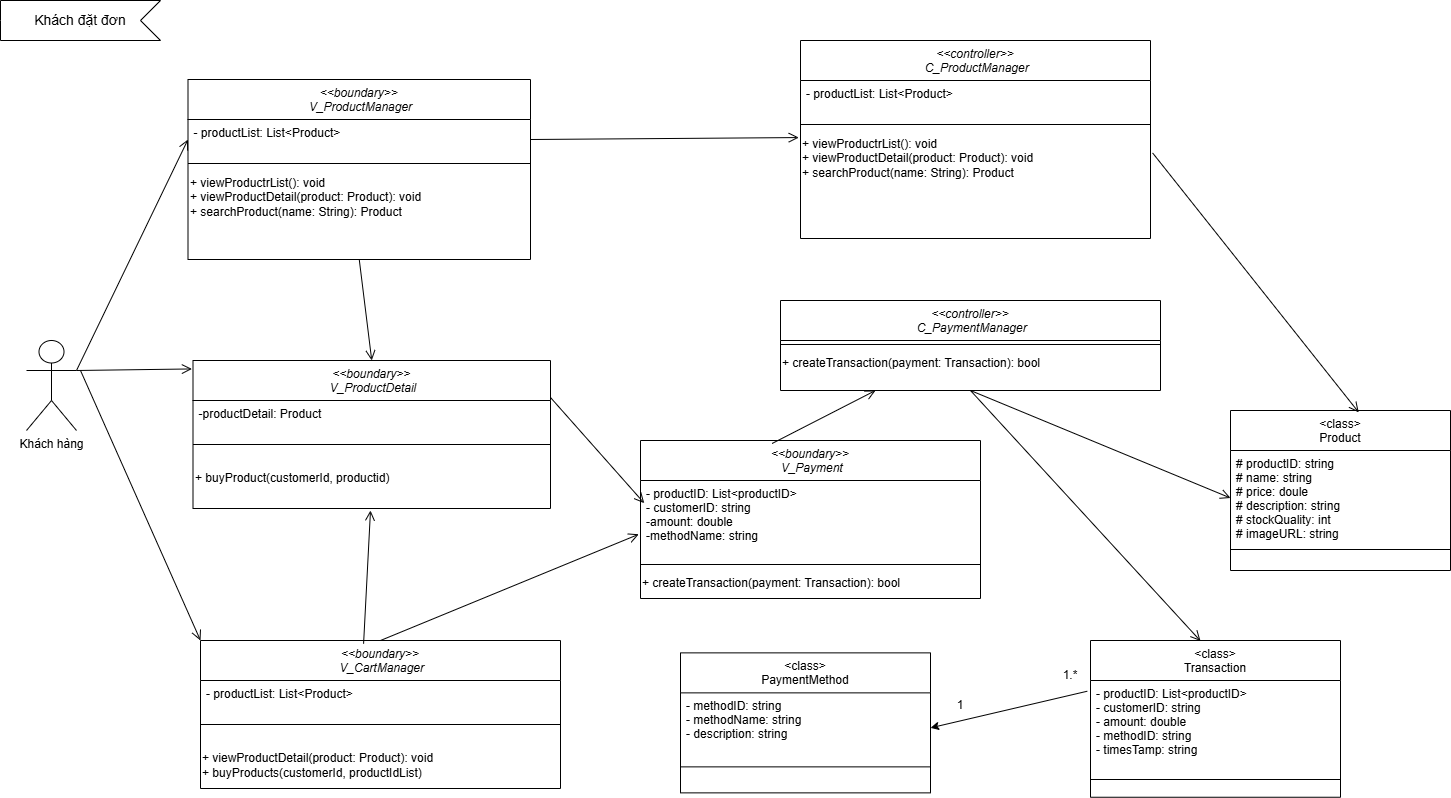

The diagram above was exported from draw.io. Its source (the exported page's mxGraphModel, read from the mxfile embedded in the PNG):
<mxGraphModel dx="1737" dy="937" grid="1" gridSize="10" guides="1" tooltips="1" connect="1" arrows="1" fold="1" page="1" pageScale="1" pageWidth="1169" pageHeight="827" math="0" shadow="0">
  <root>
    <mxCell id="0" />
    <mxCell id="1" parent="0" />
    <mxCell id="klAfiAKTfNTCL5jd6m-G-11" value="&lt;class&gt;&#10;Product" style="swimlane;fontStyle=0;align=center;verticalAlign=top;childLayout=stackLayout;horizontal=1;startSize=40;horizontalStack=0;resizeParent=1;resizeLast=0;collapsible=1;marginBottom=0;rounded=0;shadow=0;strokeWidth=1;" vertex="1" parent="1">
      <mxGeometry x="1260" y="430" width="220" height="160" as="geometry">
        <mxRectangle x="130" y="380" width="160" height="26" as="alternateBounds" />
      </mxGeometry>
    </mxCell>
    <mxCell id="klAfiAKTfNTCL5jd6m-G-12" value="# productID: string&#10;# name: string&#10;# price: doule&#10;# description: string&#10;# stockQuality: int&#10;# imageURL: string" style="text;align=left;verticalAlign=top;spacingLeft=4;spacingRight=4;overflow=hidden;rotatable=0;points=[[0,0.5],[1,0.5]];portConstraint=eastwest;" vertex="1" parent="klAfiAKTfNTCL5jd6m-G-11">
      <mxGeometry y="40" width="220" height="95" as="geometry" />
    </mxCell>
    <mxCell id="klAfiAKTfNTCL5jd6m-G-13" value="" style="line;html=1;strokeWidth=1;align=left;verticalAlign=middle;spacingTop=-1;spacingLeft=3;spacingRight=3;rotatable=0;labelPosition=right;points=[];portConstraint=eastwest;" vertex="1" parent="klAfiAKTfNTCL5jd6m-G-11">
      <mxGeometry y="135" width="220" height="8" as="geometry" />
    </mxCell>
    <mxCell id="klAfiAKTfNTCL5jd6m-G-14" value="&#10;" style="text;align=left;verticalAlign=top;spacingLeft=4;spacingRight=4;overflow=hidden;rotatable=0;points=[[0,0.5],[1,0.5]];portConstraint=eastwest;fontStyle=0" vertex="1" parent="klAfiAKTfNTCL5jd6m-G-11">
      <mxGeometry y="143" width="220" height="7" as="geometry" />
    </mxCell>
    <mxCell id="klAfiAKTfNTCL5jd6m-G-16" value="Khách đặt đơn" style="html=1;shape=mxgraph.infographic.ribbonSimple;notch1=20;notch2=0;align=center;verticalAlign=middle;fontSize=14;fontStyle=0;flipH=1;fillColor=#FFFFFF;whiteSpace=wrap;" vertex="1" parent="1">
      <mxGeometry x="30" y="20" width="160" height="40" as="geometry" />
    </mxCell>
    <mxCell id="klAfiAKTfNTCL5jd6m-G-18" value="&lt;&lt;boundary&gt;&gt;&#10; V_ProductManager" style="swimlane;fontStyle=2;align=center;verticalAlign=top;childLayout=stackLayout;horizontal=1;startSize=40;horizontalStack=0;resizeParent=1;resizeLast=0;collapsible=1;marginBottom=0;rounded=0;shadow=0;strokeWidth=1;" vertex="1" parent="1">
      <mxGeometry x="217.5" y="99" width="342.5" height="180" as="geometry">
        <mxRectangle x="210" y="100" width="160" height="26" as="alternateBounds" />
      </mxGeometry>
    </mxCell>
    <mxCell id="klAfiAKTfNTCL5jd6m-G-19" value="- productList: List&lt;Product&gt;&#10;" style="text;align=left;verticalAlign=top;spacingLeft=4;spacingRight=4;overflow=hidden;rotatable=0;points=[[0,0.5],[1,0.5]];portConstraint=eastwest;rounded=0;shadow=0;html=0;" vertex="1" parent="klAfiAKTfNTCL5jd6m-G-18">
      <mxGeometry y="40" width="342.5" height="40" as="geometry" />
    </mxCell>
    <mxCell id="klAfiAKTfNTCL5jd6m-G-20" value="" style="line;html=1;strokeWidth=1;align=left;verticalAlign=middle;spacingTop=-1;spacingLeft=3;spacingRight=3;rotatable=0;labelPosition=right;points=[];portConstraint=eastwest;" vertex="1" parent="klAfiAKTfNTCL5jd6m-G-18">
      <mxGeometry y="80" width="342.5" height="8" as="geometry" />
    </mxCell>
    <mxCell id="klAfiAKTfNTCL5jd6m-G-21" value="&lt;span style=&quot;&quot;&gt;+ viewProductrList(): void&lt;/span&gt;&lt;div style=&quot;&quot;&gt;+ viewProductDetail(product: Product): void&lt;/div&gt;&lt;div style=&quot;&quot;&gt;&lt;span style=&quot;background-color: transparent;&quot;&gt;+ searchProduct(name: String): Product&lt;/span&gt;&lt;/div&gt;" style="text;html=1;align=left;verticalAlign=middle;resizable=0;points=[];autosize=1;strokeColor=none;fillColor=none;" vertex="1" parent="klAfiAKTfNTCL5jd6m-G-18">
      <mxGeometry y="88" width="342.5" height="60" as="geometry" />
    </mxCell>
    <mxCell id="klAfiAKTfNTCL5jd6m-G-22" value="&lt;&lt;boundary&gt;&gt;&#10; V_ProductDetail" style="swimlane;fontStyle=2;align=center;verticalAlign=top;childLayout=stackLayout;horizontal=1;startSize=40;horizontalStack=0;resizeParent=1;resizeLast=0;collapsible=1;marginBottom=0;rounded=0;shadow=0;strokeWidth=1;" vertex="1" parent="1">
      <mxGeometry x="222.5" y="380" width="357.5" height="148" as="geometry">
        <mxRectangle x="210" y="100" width="160" height="26" as="alternateBounds" />
      </mxGeometry>
    </mxCell>
    <mxCell id="klAfiAKTfNTCL5jd6m-G-23" value="-productDetail: Product" style="text;align=left;verticalAlign=top;spacingLeft=4;spacingRight=4;overflow=hidden;rotatable=0;points=[[0,0.5],[1,0.5]];portConstraint=eastwest;rounded=0;shadow=0;html=0;" vertex="1" parent="klAfiAKTfNTCL5jd6m-G-22">
      <mxGeometry y="40" width="357.5" height="40" as="geometry" />
    </mxCell>
    <mxCell id="klAfiAKTfNTCL5jd6m-G-24" value="" style="line;html=1;strokeWidth=1;align=left;verticalAlign=middle;spacingTop=-1;spacingLeft=3;spacingRight=3;rotatable=0;labelPosition=right;points=[];portConstraint=eastwest;" vertex="1" parent="klAfiAKTfNTCL5jd6m-G-22">
      <mxGeometry y="80" width="357.5" height="8" as="geometry" />
    </mxCell>
    <mxCell id="klAfiAKTfNTCL5jd6m-G-25" value="&lt;br&gt;&lt;div&gt;+ buyProduct(customerId, productid)&lt;/div&gt;&lt;div&gt;&lt;br&gt;&lt;/div&gt;" style="text;html=1;align=left;verticalAlign=middle;resizable=0;points=[];autosize=1;strokeColor=none;fillColor=none;" vertex="1" parent="klAfiAKTfNTCL5jd6m-G-22">
      <mxGeometry y="88" width="357.5" height="60" as="geometry" />
    </mxCell>
    <mxCell id="klAfiAKTfNTCL5jd6m-G-26" value="&lt;&lt;controller&gt;&gt;&#10; C_ProductManager" style="swimlane;fontStyle=2;align=center;verticalAlign=top;childLayout=stackLayout;horizontal=1;startSize=40;horizontalStack=0;resizeParent=1;resizeLast=0;collapsible=1;marginBottom=0;rounded=0;shadow=0;strokeWidth=1;" vertex="1" parent="1">
      <mxGeometry x="830" y="60" width="350" height="198" as="geometry">
        <mxRectangle x="210" y="100" width="160" height="26" as="alternateBounds" />
      </mxGeometry>
    </mxCell>
    <mxCell id="klAfiAKTfNTCL5jd6m-G-27" value="- productList: List&lt;Product&gt;&#10;" style="text;align=left;verticalAlign=top;spacingLeft=4;spacingRight=4;overflow=hidden;rotatable=0;points=[[0,0.5],[1,0.5]];portConstraint=eastwest;rounded=0;shadow=0;html=0;" vertex="1" parent="klAfiAKTfNTCL5jd6m-G-26">
      <mxGeometry y="40" width="350" height="40" as="geometry" />
    </mxCell>
    <mxCell id="klAfiAKTfNTCL5jd6m-G-28" value="" style="line;html=1;strokeWidth=1;align=left;verticalAlign=middle;spacingTop=-1;spacingLeft=3;spacingRight=3;rotatable=0;labelPosition=right;points=[];portConstraint=eastwest;" vertex="1" parent="klAfiAKTfNTCL5jd6m-G-26">
      <mxGeometry y="80" width="350" height="8" as="geometry" />
    </mxCell>
    <mxCell id="klAfiAKTfNTCL5jd6m-G-29" value="+ viewProductrList(): void&lt;div&gt;+ viewProductDetail(product: Product): void&lt;/div&gt;&lt;div&gt;&lt;span style=&quot;background-color: transparent;&quot;&gt;+ searchProduct(name: String): Product&lt;/span&gt;&lt;/div&gt;" style="text;html=1;align=left;verticalAlign=middle;resizable=0;points=[];autosize=1;strokeColor=none;fillColor=none;" vertex="1" parent="klAfiAKTfNTCL5jd6m-G-26">
      <mxGeometry y="88" width="350" height="60" as="geometry" />
    </mxCell>
    <mxCell id="klAfiAKTfNTCL5jd6m-G-30" value="Khách hàng" style="shape=umlActor;verticalLabelPosition=bottom;verticalAlign=top;html=1;" vertex="1" parent="1">
      <mxGeometry x="56" y="360" width="50" height="90" as="geometry" />
    </mxCell>
    <mxCell id="klAfiAKTfNTCL5jd6m-G-31" value="" style="endArrow=open;startArrow=none;endFill=0;startFill=0;endSize=8;html=1;verticalAlign=bottom;labelBackgroundColor=none;strokeWidth=1;rounded=0;exitX=1;exitY=0.3333333333333333;exitDx=0;exitDy=0;exitPerimeter=0;entryX=0;entryY=0.5;entryDx=0;entryDy=0;" edge="1" parent="1" source="klAfiAKTfNTCL5jd6m-G-30" target="klAfiAKTfNTCL5jd6m-G-19">
      <mxGeometry width="160" relative="1" as="geometry">
        <mxPoint x="496" y="570" as="sourcePoint" />
        <mxPoint x="656" y="570" as="targetPoint" />
      </mxGeometry>
    </mxCell>
    <mxCell id="klAfiAKTfNTCL5jd6m-G-32" value="" style="endArrow=open;startArrow=none;endFill=0;startFill=0;endSize=8;html=1;verticalAlign=bottom;labelBackgroundColor=none;strokeWidth=1;rounded=0;exitX=1;exitY=0.3333333333333333;exitDx=0;exitDy=0;exitPerimeter=0;entryX=-0.003;entryY=0.057;entryDx=0;entryDy=0;entryPerimeter=0;" edge="1" parent="1" source="klAfiAKTfNTCL5jd6m-G-30" target="klAfiAKTfNTCL5jd6m-G-22">
      <mxGeometry width="160" relative="1" as="geometry">
        <mxPoint x="116" y="400" as="sourcePoint" />
        <mxPoint x="230" y="210" as="targetPoint" />
      </mxGeometry>
    </mxCell>
    <mxCell id="klAfiAKTfNTCL5jd6m-G-33" value="" style="endArrow=open;startArrow=none;endFill=0;startFill=0;endSize=8;html=1;verticalAlign=bottom;labelBackgroundColor=none;strokeWidth=1;rounded=0;exitX=0.5;exitY=1;exitDx=0;exitDy=0;entryX=0.5;entryY=0;entryDx=0;entryDy=0;" edge="1" parent="1" source="klAfiAKTfNTCL5jd6m-G-18" target="klAfiAKTfNTCL5jd6m-G-22">
      <mxGeometry width="160" relative="1" as="geometry">
        <mxPoint x="116" y="400" as="sourcePoint" />
        <mxPoint x="230" y="210" as="targetPoint" />
      </mxGeometry>
    </mxCell>
    <mxCell id="klAfiAKTfNTCL5jd6m-G-34" value="" style="endArrow=open;startArrow=none;endFill=0;startFill=0;endSize=8;html=1;verticalAlign=bottom;labelBackgroundColor=none;strokeWidth=1;rounded=0;exitX=1;exitY=0.5;exitDx=0;exitDy=0;entryX=-0.005;entryY=0.151;entryDx=0;entryDy=0;entryPerimeter=0;" edge="1" parent="1" source="klAfiAKTfNTCL5jd6m-G-19" target="klAfiAKTfNTCL5jd6m-G-29">
      <mxGeometry width="160" relative="1" as="geometry">
        <mxPoint x="420" y="330" as="sourcePoint" />
        <mxPoint x="423" y="506" as="targetPoint" />
      </mxGeometry>
    </mxCell>
    <mxCell id="klAfiAKTfNTCL5jd6m-G-38" value="&lt;class&gt;&#10;Transaction" style="swimlane;fontStyle=0;align=center;verticalAlign=top;childLayout=stackLayout;horizontal=1;startSize=40;horizontalStack=0;resizeParent=1;resizeLast=0;collapsible=1;marginBottom=0;rounded=0;shadow=0;strokeWidth=1;" vertex="1" parent="1">
      <mxGeometry x="1120" y="660" width="250" height="156.75" as="geometry">
        <mxRectangle x="130" y="380" width="160" height="26" as="alternateBounds" />
      </mxGeometry>
    </mxCell>
    <mxCell id="klAfiAKTfNTCL5jd6m-G-39" value="- productID: List&lt;productID&gt;&#10;- customerID: string &#10;- amount: double&#10;- methodID: string&#10;- timesTamp: string" style="text;align=left;verticalAlign=top;spacingLeft=4;spacingRight=4;overflow=hidden;rotatable=0;points=[[0,0.5],[1,0.5]];portConstraint=eastwest;" vertex="1" parent="klAfiAKTfNTCL5jd6m-G-38">
      <mxGeometry y="40" width="250" height="95" as="geometry" />
    </mxCell>
    <mxCell id="klAfiAKTfNTCL5jd6m-G-40" value="" style="line;html=1;strokeWidth=1;align=left;verticalAlign=middle;spacingTop=-1;spacingLeft=3;spacingRight=3;rotatable=0;labelPosition=right;points=[];portConstraint=eastwest;" vertex="1" parent="klAfiAKTfNTCL5jd6m-G-38">
      <mxGeometry y="135" width="250" height="8" as="geometry" />
    </mxCell>
    <mxCell id="klAfiAKTfNTCL5jd6m-G-42" value="&lt;class&gt;&#10;PaymentMethod" style="swimlane;fontStyle=0;align=center;verticalAlign=top;childLayout=stackLayout;horizontal=1;startSize=40;horizontalStack=0;resizeParent=1;resizeLast=0;collapsible=1;marginBottom=0;rounded=0;shadow=0;strokeWidth=1;" vertex="1" parent="1">
      <mxGeometry x="710" y="672.37" width="250" height="140" as="geometry">
        <mxRectangle x="130" y="380" width="160" height="26" as="alternateBounds" />
      </mxGeometry>
    </mxCell>
    <mxCell id="klAfiAKTfNTCL5jd6m-G-43" value="- methodID: string&#10;- methodName: string&#10;- description: string" style="text;align=left;verticalAlign=top;spacingLeft=4;spacingRight=4;overflow=hidden;rotatable=0;points=[[0,0.5],[1,0.5]];portConstraint=eastwest;" vertex="1" parent="klAfiAKTfNTCL5jd6m-G-42">
      <mxGeometry y="40" width="250" height="70" as="geometry" />
    </mxCell>
    <mxCell id="klAfiAKTfNTCL5jd6m-G-44" value="" style="line;html=1;strokeWidth=1;align=left;verticalAlign=middle;spacingTop=-1;spacingLeft=3;spacingRight=3;rotatable=0;labelPosition=right;points=[];portConstraint=eastwest;" vertex="1" parent="klAfiAKTfNTCL5jd6m-G-42">
      <mxGeometry y="110" width="250" height="8" as="geometry" />
    </mxCell>
    <mxCell id="klAfiAKTfNTCL5jd6m-G-45" value="&#10;" style="text;align=left;verticalAlign=top;spacingLeft=4;spacingRight=4;overflow=hidden;rotatable=0;points=[[0,0.5],[1,0.5]];portConstraint=eastwest;fontStyle=0" vertex="1" parent="klAfiAKTfNTCL5jd6m-G-42">
      <mxGeometry y="118" width="250" height="12" as="geometry" />
    </mxCell>
    <mxCell id="klAfiAKTfNTCL5jd6m-G-46" value="&lt;&lt;controller&gt;&gt;&#10; C_PaymentManager" style="swimlane;fontStyle=2;align=center;verticalAlign=top;childLayout=stackLayout;horizontal=1;startSize=40;horizontalStack=0;resizeParent=1;resizeLast=0;collapsible=1;marginBottom=0;rounded=0;shadow=0;strokeWidth=1;" vertex="1" parent="1">
      <mxGeometry x="810" y="320" width="380" height="90" as="geometry">
        <mxRectangle x="210" y="100" width="160" height="26" as="alternateBounds" />
      </mxGeometry>
    </mxCell>
    <mxCell id="klAfiAKTfNTCL5jd6m-G-48" value="" style="line;html=1;strokeWidth=1;align=left;verticalAlign=middle;spacingTop=-1;spacingLeft=3;spacingRight=3;rotatable=0;labelPosition=right;points=[];portConstraint=eastwest;" vertex="1" parent="klAfiAKTfNTCL5jd6m-G-46">
      <mxGeometry y="40" width="380" height="8" as="geometry" />
    </mxCell>
    <mxCell id="klAfiAKTfNTCL5jd6m-G-49" value="+ createTransaction(payment: Transaction): bool" style="text;html=1;align=left;verticalAlign=middle;resizable=0;points=[];autosize=1;strokeColor=none;fillColor=none;" vertex="1" parent="klAfiAKTfNTCL5jd6m-G-46">
      <mxGeometry y="48" width="380" height="30" as="geometry" />
    </mxCell>
    <mxCell id="klAfiAKTfNTCL5jd6m-G-50" value="&lt;&lt;boundary&gt;&gt;&#10; V_CartManager" style="swimlane;fontStyle=2;align=center;verticalAlign=top;childLayout=stackLayout;horizontal=1;startSize=40;horizontalStack=0;resizeParent=1;resizeLast=0;collapsible=1;marginBottom=0;rounded=0;shadow=0;strokeWidth=1;" vertex="1" parent="1">
      <mxGeometry x="230" y="660" width="360" height="148" as="geometry">
        <mxRectangle x="210" y="100" width="160" height="26" as="alternateBounds" />
      </mxGeometry>
    </mxCell>
    <mxCell id="klAfiAKTfNTCL5jd6m-G-51" value="- productList: List&lt;Product&gt;&#10;" style="text;align=left;verticalAlign=top;spacingLeft=4;spacingRight=4;overflow=hidden;rotatable=0;points=[[0,0.5],[1,0.5]];portConstraint=eastwest;rounded=0;shadow=0;html=0;" vertex="1" parent="klAfiAKTfNTCL5jd6m-G-50">
      <mxGeometry y="40" width="360" height="40" as="geometry" />
    </mxCell>
    <mxCell id="klAfiAKTfNTCL5jd6m-G-52" value="" style="line;html=1;strokeWidth=1;align=left;verticalAlign=middle;spacingTop=-1;spacingLeft=3;spacingRight=3;rotatable=0;labelPosition=right;points=[];portConstraint=eastwest;" vertex="1" parent="klAfiAKTfNTCL5jd6m-G-50">
      <mxGeometry y="80" width="360" height="8" as="geometry" />
    </mxCell>
    <mxCell id="klAfiAKTfNTCL5jd6m-G-53" value="&lt;br&gt;&lt;div style=&quot;&quot;&gt;+ viewProductDetail(product: Product): void&lt;/div&gt;&lt;div style=&quot;&quot;&gt;+ buyProducts(customerId, productIdList)&lt;/div&gt;" style="text;html=1;align=left;verticalAlign=middle;resizable=0;points=[];autosize=1;strokeColor=none;fillColor=none;" vertex="1" parent="klAfiAKTfNTCL5jd6m-G-50">
      <mxGeometry y="88" width="360" height="60" as="geometry" />
    </mxCell>
    <mxCell id="klAfiAKTfNTCL5jd6m-G-54" value="" style="endArrow=open;startArrow=none;endFill=0;startFill=0;endSize=8;html=1;verticalAlign=bottom;labelBackgroundColor=none;strokeWidth=1;rounded=0;entryX=0;entryY=0;entryDx=0;entryDy=0;" edge="1" parent="1" target="klAfiAKTfNTCL5jd6m-G-50">
      <mxGeometry width="160" relative="1" as="geometry">
        <mxPoint x="110" y="390" as="sourcePoint" />
        <mxPoint x="231" y="398" as="targetPoint" />
      </mxGeometry>
    </mxCell>
    <mxCell id="klAfiAKTfNTCL5jd6m-G-55" value="" style="endArrow=open;startArrow=none;endFill=0;startFill=0;endSize=8;html=1;verticalAlign=bottom;labelBackgroundColor=none;strokeWidth=1;rounded=0;exitX=0.453;exitY=0.022;exitDx=0;exitDy=0;exitPerimeter=0;" edge="1" parent="1" source="klAfiAKTfNTCL5jd6m-G-50">
      <mxGeometry width="160" relative="1" as="geometry">
        <mxPoint x="400" y="680" as="sourcePoint" />
        <mxPoint x="400" y="530" as="targetPoint" />
      </mxGeometry>
    </mxCell>
    <mxCell id="klAfiAKTfNTCL5jd6m-G-56" value="&lt;&lt;boundary&gt;&gt;&#10; V_Payment" style="swimlane;fontStyle=2;align=center;verticalAlign=top;childLayout=stackLayout;horizontal=1;startSize=40;horizontalStack=0;resizeParent=1;resizeLast=0;collapsible=1;marginBottom=0;rounded=0;shadow=0;strokeWidth=1;" vertex="1" parent="1">
      <mxGeometry x="670" y="460" width="340" height="158" as="geometry">
        <mxRectangle x="210" y="100" width="160" height="26" as="alternateBounds" />
      </mxGeometry>
    </mxCell>
    <mxCell id="klAfiAKTfNTCL5jd6m-G-57" value="- productID: List&lt;productID&gt;&#10;- customerID: string &#10;-amount: double&#10;-methodName: string" style="text;align=left;verticalAlign=top;spacingLeft=4;spacingRight=4;overflow=hidden;rotatable=0;points=[[0,0.5],[1,0.5]];portConstraint=eastwest;rounded=0;shadow=0;html=0;" vertex="1" parent="klAfiAKTfNTCL5jd6m-G-56">
      <mxGeometry y="40" width="340" height="80" as="geometry" />
    </mxCell>
    <mxCell id="klAfiAKTfNTCL5jd6m-G-58" value="" style="line;html=1;strokeWidth=1;align=left;verticalAlign=middle;spacingTop=-1;spacingLeft=3;spacingRight=3;rotatable=0;labelPosition=right;points=[];portConstraint=eastwest;" vertex="1" parent="klAfiAKTfNTCL5jd6m-G-56">
      <mxGeometry y="120" width="340" height="8" as="geometry" />
    </mxCell>
    <mxCell id="klAfiAKTfNTCL5jd6m-G-59" value="&lt;div&gt;+ createTransaction(payment: Transaction): bool&lt;/div&gt;" style="text;html=1;align=left;verticalAlign=middle;resizable=0;points=[];autosize=1;strokeColor=none;fillColor=none;" vertex="1" parent="klAfiAKTfNTCL5jd6m-G-56">
      <mxGeometry y="128" width="340" height="30" as="geometry" />
    </mxCell>
    <mxCell id="klAfiAKTfNTCL5jd6m-G-61" value="" style="endArrow=open;startArrow=none;endFill=0;startFill=0;endSize=8;html=1;verticalAlign=bottom;labelBackgroundColor=none;strokeWidth=1;rounded=0;exitX=0.5;exitY=0;exitDx=0;exitDy=0;entryX=-0.005;entryY=0.672;entryDx=0;entryDy=0;entryPerimeter=0;" edge="1" parent="1" source="klAfiAKTfNTCL5jd6m-G-50" target="klAfiAKTfNTCL5jd6m-G-57">
      <mxGeometry width="160" relative="1" as="geometry">
        <mxPoint x="412" y="703" as="sourcePoint" />
        <mxPoint x="410" y="540" as="targetPoint" />
      </mxGeometry>
    </mxCell>
    <mxCell id="klAfiAKTfNTCL5jd6m-G-62" value="" style="endArrow=open;startArrow=none;endFill=0;startFill=0;endSize=8;html=1;verticalAlign=bottom;labelBackgroundColor=none;strokeWidth=1;rounded=0;exitX=1;exitY=0.25;exitDx=0;exitDy=0;entryX=0.011;entryY=0.284;entryDx=0;entryDy=0;entryPerimeter=0;" edge="1" parent="1" source="klAfiAKTfNTCL5jd6m-G-22" target="klAfiAKTfNTCL5jd6m-G-57">
      <mxGeometry width="160" relative="1" as="geometry">
        <mxPoint x="430" y="700" as="sourcePoint" />
        <mxPoint x="703" y="584" as="targetPoint" />
      </mxGeometry>
    </mxCell>
    <mxCell id="klAfiAKTfNTCL5jd6m-G-63" value="" style="endArrow=open;startArrow=none;endFill=0;startFill=0;endSize=8;html=1;verticalAlign=bottom;labelBackgroundColor=none;strokeWidth=1;rounded=0;entryX=0.44;entryY=0.003;entryDx=0;entryDy=0;entryPerimeter=0;exitX=0.5;exitY=1;exitDx=0;exitDy=0;" edge="1" parent="1" source="klAfiAKTfNTCL5jd6m-G-46" target="klAfiAKTfNTCL5jd6m-G-38">
      <mxGeometry width="160" relative="1" as="geometry">
        <mxPoint x="1090" y="420" as="sourcePoint" />
        <mxPoint x="703" y="574" as="targetPoint" />
      </mxGeometry>
    </mxCell>
    <mxCell id="klAfiAKTfNTCL5jd6m-G-64" value="" style="endArrow=open;startArrow=none;endFill=0;startFill=0;endSize=8;html=1;verticalAlign=bottom;labelBackgroundColor=none;strokeWidth=1;rounded=0;entryX=0;entryY=0.5;entryDx=0;entryDy=0;exitX=0.5;exitY=1;exitDx=0;exitDy=0;" edge="1" parent="1" source="klAfiAKTfNTCL5jd6m-G-46" target="klAfiAKTfNTCL5jd6m-G-12">
      <mxGeometry width="160" relative="1" as="geometry">
        <mxPoint x="1090" y="420" as="sourcePoint" />
        <mxPoint x="1150" y="700" as="targetPoint" />
      </mxGeometry>
    </mxCell>
    <mxCell id="klAfiAKTfNTCL5jd6m-G-65" value="" style="endArrow=open;startArrow=none;endFill=0;startFill=0;endSize=8;html=1;verticalAlign=bottom;labelBackgroundColor=none;strokeWidth=1;rounded=0;entryX=0.583;entryY=0.012;entryDx=0;entryDy=0;exitX=1.006;exitY=0.407;exitDx=0;exitDy=0;entryPerimeter=0;exitPerimeter=0;" edge="1" parent="1" source="klAfiAKTfNTCL5jd6m-G-29" target="klAfiAKTfNTCL5jd6m-G-11">
      <mxGeometry width="160" relative="1" as="geometry">
        <mxPoint x="1040" y="424" as="sourcePoint" />
        <mxPoint x="1230" y="598" as="targetPoint" />
      </mxGeometry>
    </mxCell>
    <mxCell id="klAfiAKTfNTCL5jd6m-G-66" value="" style="endArrow=open;startArrow=none;endFill=0;startFill=0;endSize=8;html=1;verticalAlign=bottom;labelBackgroundColor=none;strokeWidth=1;rounded=0;exitX=0.387;exitY=0.019;exitDx=0;exitDy=0;entryX=0.25;entryY=1;entryDx=0;entryDy=0;exitPerimeter=0;" edge="1" parent="1" source="klAfiAKTfNTCL5jd6m-G-56" target="klAfiAKTfNTCL5jd6m-G-46">
      <mxGeometry width="160" relative="1" as="geometry">
        <mxPoint x="608" y="427" as="sourcePoint" />
        <mxPoint x="669" y="533" as="targetPoint" />
      </mxGeometry>
    </mxCell>
    <mxCell id="klAfiAKTfNTCL5jd6m-G-68" value="" style="endArrow=classic;html=1;rounded=0;exitX=-0.013;exitY=0.113;exitDx=0;exitDy=0;exitPerimeter=0;entryX=1;entryY=0.5;entryDx=0;entryDy=0;" edge="1" parent="1" source="klAfiAKTfNTCL5jd6m-G-39" target="klAfiAKTfNTCL5jd6m-G-43">
      <mxGeometry width="50" height="50" relative="1" as="geometry">
        <mxPoint x="870" y="590" as="sourcePoint" />
        <mxPoint x="920" y="540" as="targetPoint" />
      </mxGeometry>
    </mxCell>
    <mxCell id="klAfiAKTfNTCL5jd6m-G-69" value="1.*" style="text;html=1;align=center;verticalAlign=middle;whiteSpace=wrap;rounded=0;" vertex="1" parent="1">
      <mxGeometry x="1070" y="680" width="60" height="30" as="geometry" />
    </mxCell>
    <mxCell id="klAfiAKTfNTCL5jd6m-G-70" value="1" style="text;html=1;align=center;verticalAlign=middle;whiteSpace=wrap;rounded=0;" vertex="1" parent="1">
      <mxGeometry x="960" y="710" width="60" height="30" as="geometry" />
    </mxCell>
  </root>
</mxGraphModel>